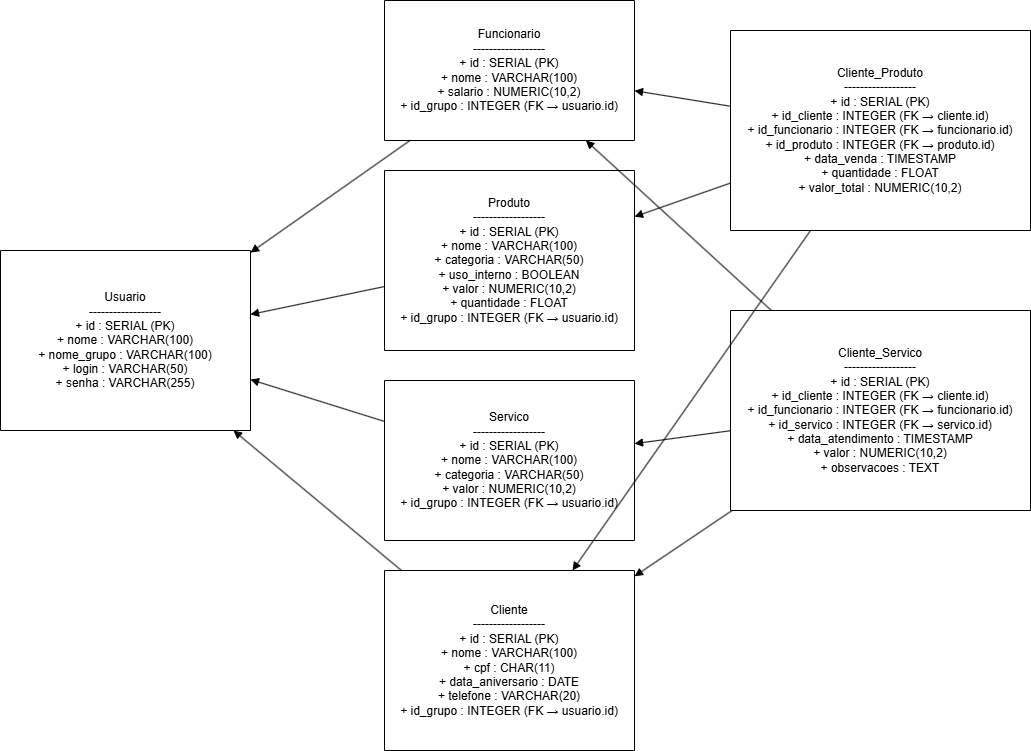

The diagram above was exported from draw.io. Its source (the exported page's mxGraphModel, read from the mxfile embedded in the PNG):
<mxGraphModel dx="1627" dy="946" grid="1" gridSize="10" guides="1" tooltips="1" connect="1" arrows="1" fold="1" page="1" pageScale="1" pageWidth="827" pageHeight="1169" math="0" shadow="0">
  <root>
    <mxCell id="0" />
    <mxCell id="1" parent="0" />
    <mxCell id="usuario" value="Usuario&#10;------------------&#10;+ id : SERIAL (PK)&#10;+ nome : VARCHAR(100)&#10;+ nome_grupo : VARCHAR(100)&#10;+ login : VARCHAR(50)&#10;+ senha : VARCHAR(255)" style="shape=swimlane;whiteSpace=wrap;html=1;startSize=180;" parent="1" vertex="1">
      <mxGeometry x="30" y="310" width="250" height="180" as="geometry" />
    </mxCell>
    <mxCell id="funcionario" value="Funcionario&#10;------------------&#10;+ id : SERIAL (PK)&#10;+ nome : VARCHAR(100)&#10;+ salario : NUMERIC(10,2)&#10;+ id_grupo : INTEGER (FK → usuario.id)" style="shape=swimlane;whiteSpace=wrap;html=1;startSize=140;" parent="1" vertex="1">
      <mxGeometry x="414" y="60" width="250" height="140" as="geometry" />
    </mxCell>
    <mxCell id="cliente" value="Cliente&#10;------------------&#10;+ id : SERIAL (PK)&#10;+ nome : VARCHAR(100)&#10;+ cpf : CHAR(11)&#10;+ data_aniversario : DATE&#10;+ telefone : VARCHAR(20)&#10;+ id_grupo : INTEGER (FK → usuario.id)" style="shape=swimlane;whiteSpace=wrap;html=1;startSize=180;" parent="1" vertex="1">
      <mxGeometry x="414" y="630" width="250" height="180" as="geometry" />
    </mxCell>
    <mxCell id="servico" value="Servico&#10;------------------&#10;+ id : SERIAL (PK)&#10;+ nome : VARCHAR(100)&#10;+ categoria : VARCHAR(50)&#10;+ valor : NUMERIC(10,2)&#10;+ id_grupo : INTEGER (FK → usuario.id)" style="shape=swimlane;whiteSpace=wrap;html=1;startSize=160;" parent="1" vertex="1">
      <mxGeometry x="414" y="440" width="250" height="160" as="geometry" />
    </mxCell>
    <mxCell id="produto" value="Produto&#10;------------------&#10;+ id : SERIAL (PK)&#10;+ nome : VARCHAR(100)&#10;+ categoria : VARCHAR(50)&#10;+ uso_interno : BOOLEAN&#10;+ valor : NUMERIC(10,2)&#10;+ quantidade : FLOAT&#10;+ id_grupo : INTEGER (FK → usuario.id)" style="shape=swimlane;whiteSpace=wrap;html=1;startSize=180;" parent="1" vertex="1">
      <mxGeometry x="414" y="230" width="250" height="180" as="geometry" />
    </mxCell>
    <mxCell id="cliente_servico" value="Cliente_Servico&#10;------------------&#10;+ id : SERIAL (PK)&#10;+ id_cliente : INTEGER (FK → cliente.id)&#10;+ id_funcionario : INTEGER (FK → funcionario.id)&#10;+ id_servico : INTEGER (FK → servico.id)&#10;+ data_atendimento : TIMESTAMP&#10;+ valor : NUMERIC(10,2)&#10;+ observacoes : TEXT" style="shape=swimlane;whiteSpace=wrap;html=1;startSize=200;" parent="1" vertex="1">
      <mxGeometry x="760" y="370" width="300" height="200" as="geometry" />
    </mxCell>
    <mxCell id="cliente_produto" value="Cliente_Produto&#10;------------------&#10;+ id : SERIAL (PK)&#10;+ id_cliente : INTEGER (FK → cliente.id)&#10;+ id_funcionario : INTEGER (FK → funcionario.id)&#10;+ id_produto : INTEGER (FK → produto.id)&#10;+ data_venda : TIMESTAMP&#10;+ quantidade : FLOAT&#10;+ valor_total : NUMERIC(10,2)" style="shape=swimlane;whiteSpace=wrap;html=1;startSize=200;" parent="1" vertex="1">
      <mxGeometry x="760" y="90" width="300" height="200" as="geometry" />
    </mxCell>
    <mxCell id="rel1" style="endArrow=block;html=1;" parent="1" source="funcionario" target="usuario" edge="1">
      <mxGeometry relative="1" as="geometry" />
    </mxCell>
    <mxCell id="rel2" style="endArrow=block;html=1;" parent="1" source="cliente" target="usuario" edge="1">
      <mxGeometry relative="1" as="geometry" />
    </mxCell>
    <mxCell id="rel3" style="endArrow=block;html=1;" parent="1" source="servico" target="usuario" edge="1">
      <mxGeometry relative="1" as="geometry" />
    </mxCell>
    <mxCell id="rel4" style="endArrow=block;html=1;" parent="1" source="produto" target="usuario" edge="1">
      <mxGeometry relative="1" as="geometry" />
    </mxCell>
    <mxCell id="rel5" style="endArrow=block;html=1;" parent="1" source="cliente_servico" target="cliente" edge="1">
      <mxGeometry relative="1" as="geometry" />
    </mxCell>
    <mxCell id="rel6" style="endArrow=block;html=1;" parent="1" source="cliente_servico" target="funcionario" edge="1">
      <mxGeometry relative="1" as="geometry" />
    </mxCell>
    <mxCell id="rel7" style="endArrow=block;html=1;" parent="1" source="cliente_servico" target="servico" edge="1">
      <mxGeometry relative="1" as="geometry" />
    </mxCell>
    <mxCell id="rel8" style="endArrow=block;html=1;" parent="1" source="cliente_produto" target="cliente" edge="1">
      <mxGeometry relative="1" as="geometry" />
    </mxCell>
    <mxCell id="rel9" style="endArrow=block;html=1;" parent="1" source="cliente_produto" target="funcionario" edge="1">
      <mxGeometry relative="1" as="geometry" />
    </mxCell>
    <mxCell id="rel10" style="endArrow=block;html=1;" parent="1" source="cliente_produto" target="produto" edge="1">
      <mxGeometry relative="1" as="geometry" />
    </mxCell>
  </root>
</mxGraphModel>